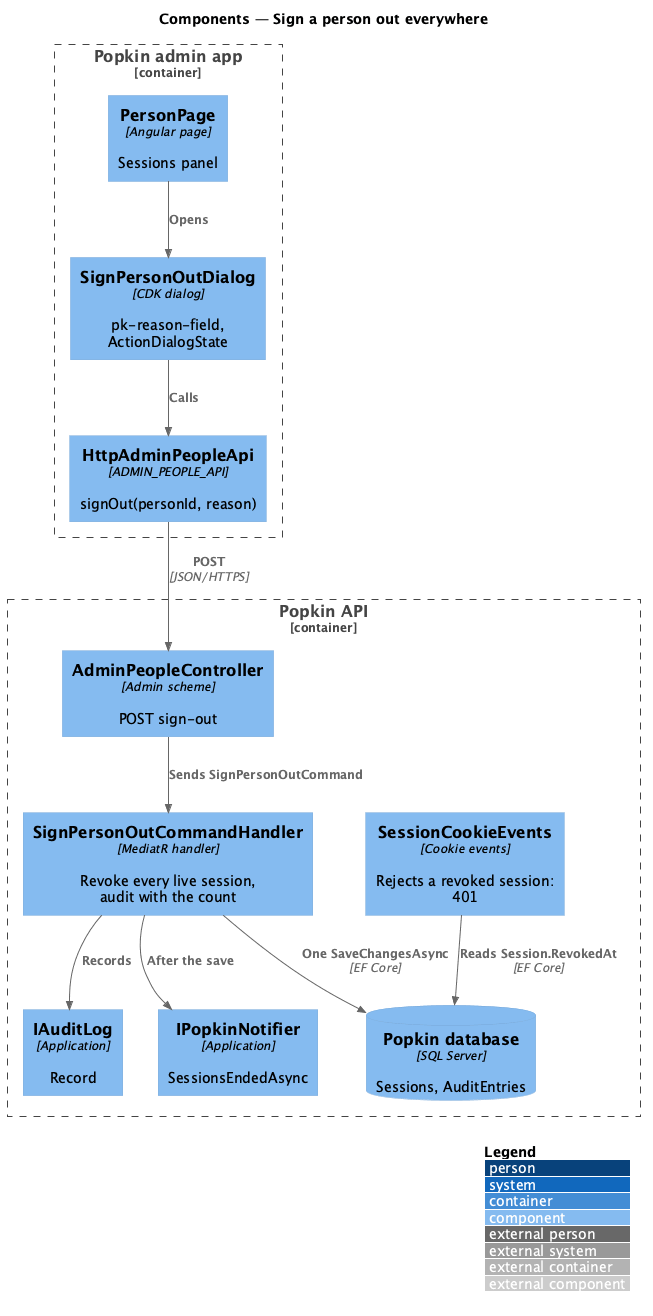

The diagram above was rendered by PlantUML. Its source (embedded in the PNG):
@startuml
!include <C4/C4_Component>
LAYOUT_WITH_LEGEND()
title Components — Sign a person out everywhere

Container_Boundary(adminapp, "Popkin admin app") {
  Component(page, "PersonPage", "Angular page", "Sessions panel")
  Component(dlg, "SignPersonOutDialog", "CDK dialog", "pk-reason-field, ActionDialogState")
  Component(client, "HttpAdminPeopleApi", "ADMIN_PEOPLE_API", "signOut(personId, reason)")
}
Container_Boundary(apic, "Popkin API") {
  Component(ctrl, "AdminPeopleController", "Admin scheme", "POST sign-out")
  Component(handler, "SignPersonOutCommandHandler", "MediatR handler", "Revoke every live session, audit with the count")
  Component(audit, "IAuditLog", "Application", "Record")
  Component(notifier, "IPopkinNotifier", "Application", "SessionsEndedAsync")
  Component(events, "SessionCookieEvents", "Cookie events", "Rejects a revoked session: 401")
  ComponentDb(db, "Popkin database", "SQL Server", "Sessions, AuditEntries")
}
Rel(page, dlg, "Opens")
Rel(dlg, client, "Calls")
Rel(client, ctrl, "POST", "JSON/HTTPS")
Rel(ctrl, handler, "Sends SignPersonOutCommand")
Rel(handler, audit, "Records")
Rel(handler, notifier, "After the save")
Rel(handler, db, "One SaveChangesAsync", "EF Core")
Rel(events, db, "Reads Session.RevokedAt", "EF Core")
@enduml